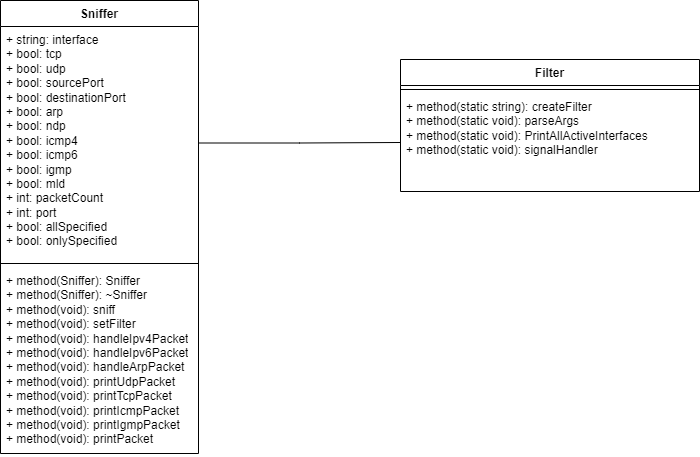

The diagram above was exported from draw.io. Its source (the exported page's mxGraphModel, read from the mxfile embedded in the PNG):
<mxGraphModel dx="1434" dy="738" grid="0" gridSize="10" guides="1" tooltips="1" connect="1" arrows="1" fold="1" page="1" pageScale="1" pageWidth="827" pageHeight="1169" math="0" shadow="0">
  <root>
    <mxCell id="WIyWlLk6GJQsqaUBKTNV-0" />
    <mxCell id="WIyWlLk6GJQsqaUBKTNV-1" parent="WIyWlLk6GJQsqaUBKTNV-0" />
    <mxCell id="sQVnFbR2oMO9Wkho796O-0" value="Sniffer" style="swimlane;fontStyle=1;align=center;verticalAlign=top;childLayout=stackLayout;horizontal=1;startSize=26;horizontalStack=0;resizeParent=1;resizeParentMax=0;resizeLast=0;collapsible=1;marginBottom=0;whiteSpace=wrap;html=1;" parent="WIyWlLk6GJQsqaUBKTNV-1" vertex="1">
      <mxGeometry x="68" y="190" width="198" height="453" as="geometry" />
    </mxCell>
    <mxCell id="sQVnFbR2oMO9Wkho796O-1" value="+ string: interface&lt;div&gt;+ bool: tcp&lt;/div&gt;&lt;div&gt;+ bool: udp&lt;/div&gt;&lt;div&gt;+ bool: sourcePort&lt;/div&gt;&lt;div&gt;+ bool: destinationPort&lt;/div&gt;&lt;div&gt;+ bool: arp&lt;/div&gt;&lt;div&gt;+ bool: ndp&lt;/div&gt;&lt;div&gt;+ bool: icmp4&lt;/div&gt;&lt;div&gt;+ bool: icmp6&lt;/div&gt;&lt;div&gt;+ bool: igmp&lt;/div&gt;&lt;div&gt;+ bool: mld&lt;/div&gt;&lt;div&gt;+ int: packetCount&lt;/div&gt;&lt;div&gt;+ int: port&lt;/div&gt;&lt;div&gt;+ bool: allSpecified&lt;/div&gt;&lt;div&gt;+ bool: onlySpecified&lt;br&gt;&lt;div&gt;&lt;span style=&quot;color: rgba(0, 0, 0, 0); font-family: monospace; font-size: 0px; text-wrap: nowrap;&quot;&gt;%3CmxGraphModel%3E%3Croot%3E%3CmxCell%20id%3D%220%22%2F%3E%3CmxCell%20id%3D%221%22%20parent%3D%220%22%2F%3E%3CmxCell%20id%3D%222%22%20value%3D%22Sniffer%22%20style%3D%22swimlane%3BfontStyle%3D1%3Balign%3Dcenter%3BverticalAlign%3Dtop%3BchildLayout%3DstackLayout%3Bhorizontal%3D1%3BstartSize%3D26%3BhorizontalStack%3D0%3BresizeParent%3D1%3BresizeParentMax%3D0%3BresizeLast%3D0%3Bcollapsible%3D1%3BmarginBottom%3D0%3BwhiteSpace%3Dwrap%3Bhtml%3D1%3B%22%20vertex%3D%221%22%20parent%3D%221%22%3E%3CmxGeometry%20x%3D%2277%22%20y%3D%22196%22%20width%3D%22160%22%20height%3D%22386%22%20as%3D%22geometry%22%2F%3E%3C%2FmxCell%3E%3CmxCell%20id%3D%223%22%20value%3D%22%2B%20field%3A%20type%22%20style%3D%22text%3BstrokeColor%3Dnone%3BfillColor%3Dnone%3Balign%3Dleft%3BverticalAlign%3Dtop%3BspacingLeft%3D4%3BspacingRight%3D4%3Boverflow%3Dhidden%3Brotatable%3D0%3Bpoints%3D%5B%5B0%2C0.5%5D%2C%5B1%2C0.5%5D%5D%3BportConstraint%3Deastwest%3BwhiteSpace%3Dwrap%3Bhtml%3D1%3B%22%20vertex%3D%221%22%20parent%3D%222%22%3E%3CmxGeometry%20y%3D%2226%22%20width%3D%22160%22%20height%3D%2226%22%20as%3D%22geometry%22%2F%3E%3C%2FmxCell%3E%3CmxCell%20id%3D%224%22%20value%3D%22%22%20style%3D%22line%3BstrokeWidth%3D1%3BfillColor%3Dnone%3Balign%3Dleft%3BverticalAlign%3Dmiddle%3BspacingTop%3D-1%3BspacingLeft%3D3%3BspacingRight%3D3%3Brotatable%3D0%3BlabelPosition%3Dright%3Bpoints%3D%5B%5D%3BportConstraint%3Deastwest%3BstrokeColor%3Dinherit%3B%22%20vertex%3D%221%22%20parent%3D%222%22%3E%3CmxGeometry%20y%3D%2252%22%20width%3D%22160%22%20height%3D%228%22%20as%3D%22geometry%22%2F%3E%3C%2FmxCell%3E%3CmxCell%20id%3D%225%22%20value%3D%22%2B%20method(type)%3A%20type%26lt%3Bdiv%26gt%3B%26lt%3Bbr%26gt%3B%26lt%3B%2Fdiv%26gt%3B%22%20style%3D%22text%3BstrokeColor%3Dnone%3BfillColor%3Dnone%3Balign%3Dleft%3BverticalAlign%3Dtop%3BspacingLeft%3D4%3BspacingRight%3D4%3Boverflow%3Dhidden%3Brotatable%3D0%3Bpoints%3D%5B%5B0%2C0.5%5D%2C%5B1%2C0.5%5D%5D%3BportConstraint%3Deastwest%3BwhiteSpace%3Dwrap%3Bhtml%3D1%3B%22%20vertex%3D%221%22%20parent%3D%222%22%3E%3CmxGeometry%20y%3D%2260%22%20width%3D%22160%22%20height%3D%22326%22%20as%3D%22geometry%22%2F%3E%3C%2FmxCell%3E%3C%2Froot%3E%3C%2FmxGraphModel%3E&lt;/span&gt;&lt;br&gt;&lt;/div&gt;&lt;/div&gt;&lt;div&gt;&lt;span style=&quot;color: rgba(0, 0, 0, 0); font-family: monospace; font-size: 0px; text-wrap: nowrap;&quot;&gt;&lt;br&gt;&lt;/span&gt;&lt;/div&gt;&lt;div&gt;&lt;span style=&quot;color: rgba(0, 0, 0, 0); font-family: monospace; font-size: 0px; text-wrap: nowrap;&quot;&gt;&lt;br&gt;&lt;/span&gt;&lt;/div&gt;" style="text;strokeColor=none;fillColor=none;align=left;verticalAlign=top;spacingLeft=4;spacingRight=4;overflow=hidden;rotatable=0;points=[[0,0.5],[1,0.5]];portConstraint=eastwest;whiteSpace=wrap;html=1;" parent="sQVnFbR2oMO9Wkho796O-0" vertex="1">
      <mxGeometry y="26" width="198" height="233" as="geometry" />
    </mxCell>
    <mxCell id="sQVnFbR2oMO9Wkho796O-2" value="" style="line;strokeWidth=1;fillColor=none;align=left;verticalAlign=middle;spacingTop=-1;spacingLeft=3;spacingRight=3;rotatable=0;labelPosition=right;points=[];portConstraint=eastwest;strokeColor=inherit;" parent="sQVnFbR2oMO9Wkho796O-0" vertex="1">
      <mxGeometry y="259" width="198" height="8" as="geometry" />
    </mxCell>
    <mxCell id="sQVnFbR2oMO9Wkho796O-3" value="+ method(Sniffer): Sniffer&lt;br&gt;&lt;div&gt;+ method(Sniffer): ~Sniffer&lt;/div&gt;&lt;div&gt;+ method(void): sniff&lt;br&gt;&lt;/div&gt;&lt;div&gt;+ method(void): setFilter&lt;br&gt;&lt;/div&gt;&lt;div&gt;+ method(void): handleIpv4Packet&lt;br&gt;&lt;/div&gt;&lt;div&gt;+ method(void): handleIpv6Packet&lt;br&gt;&lt;/div&gt;&lt;div&gt;+ method(void): handleArpPacket&lt;br&gt;&lt;/div&gt;&lt;div&gt;+ method(void): printUdpPacket&lt;br&gt;&lt;/div&gt;&lt;div&gt;+ method(void): printTcpPacket&lt;br&gt;&lt;/div&gt;&lt;div&gt;+ method(void): printIcmpPacket&lt;br&gt;&lt;/div&gt;&lt;div&gt;+ method(void): printIgmpPacket&lt;br&gt;&lt;/div&gt;&lt;div&gt;+ method(void): printPacket&lt;br&gt;&lt;/div&gt;&lt;div&gt;&lt;br&gt;&lt;/div&gt;" style="text;strokeColor=none;fillColor=none;align=left;verticalAlign=top;spacingLeft=4;spacingRight=4;overflow=hidden;rotatable=0;points=[[0,0.5],[1,0.5]];portConstraint=eastwest;whiteSpace=wrap;html=1;" parent="sQVnFbR2oMO9Wkho796O-0" vertex="1">
      <mxGeometry y="267" width="198" height="186" as="geometry" />
    </mxCell>
    <mxCell id="sQVnFbR2oMO9Wkho796O-5" value="Filter" style="swimlane;fontStyle=1;align=center;verticalAlign=top;childLayout=stackLayout;horizontal=1;startSize=26;horizontalStack=0;resizeParent=1;resizeParentMax=0;resizeLast=0;collapsible=1;marginBottom=0;whiteSpace=wrap;html=1;" parent="WIyWlLk6GJQsqaUBKTNV-1" vertex="1">
      <mxGeometry x="468" y="249" width="299" height="132" as="geometry" />
    </mxCell>
    <mxCell id="sQVnFbR2oMO9Wkho796O-7" value="" style="line;strokeWidth=1;fillColor=none;align=left;verticalAlign=middle;spacingTop=-1;spacingLeft=3;spacingRight=3;rotatable=0;labelPosition=right;points=[];portConstraint=eastwest;strokeColor=inherit;" parent="sQVnFbR2oMO9Wkho796O-5" vertex="1">
      <mxGeometry y="26" width="299" height="8" as="geometry" />
    </mxCell>
    <mxCell id="sQVnFbR2oMO9Wkho796O-8" value="+ method(static string): createFilter&lt;div&gt;+ method(static void): parseArgs&lt;/div&gt;&lt;div&gt;+ method(static void): PrintAllActiveInterfaces&lt;br&gt;&lt;div&gt;+ method(static void): signalHandler&lt;/div&gt;&lt;/div&gt;" style="text;strokeColor=none;fillColor=none;align=left;verticalAlign=top;spacingLeft=4;spacingRight=4;overflow=hidden;rotatable=0;points=[[0,0.5],[1,0.5]];portConstraint=eastwest;whiteSpace=wrap;html=1;" parent="sQVnFbR2oMO9Wkho796O-5" vertex="1">
      <mxGeometry y="34" width="299" height="98" as="geometry" />
    </mxCell>
    <mxCell id="sQVnFbR2oMO9Wkho796O-9" style="edgeStyle=orthogonalEdgeStyle;rounded=0;orthogonalLoop=1;jettySize=auto;html=1;exitX=1;exitY=0.5;exitDx=0;exitDy=0;endArrow=none;endFill=0;entryX=0;entryY=0.5;entryDx=0;entryDy=0;" parent="WIyWlLk6GJQsqaUBKTNV-1" source="sQVnFbR2oMO9Wkho796O-1" target="sQVnFbR2oMO9Wkho796O-8" edge="1">
      <mxGeometry relative="1" as="geometry">
        <mxPoint x="436" y="212" as="targetPoint" />
      </mxGeometry>
    </mxCell>
  </root>
</mxGraphModel>